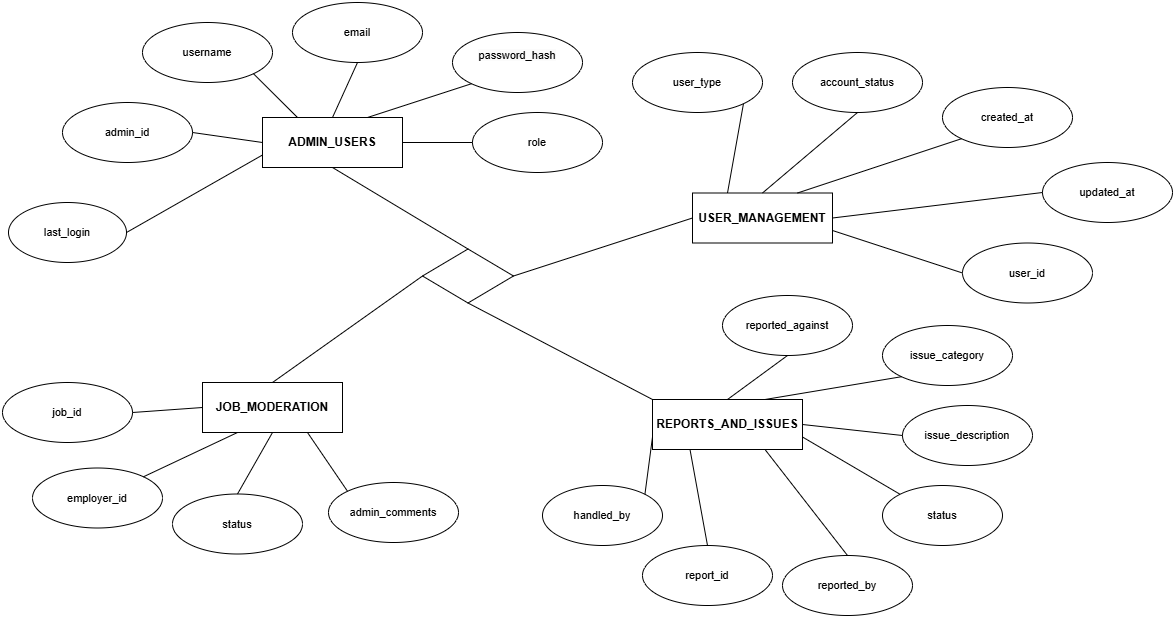

The diagram above was exported from draw.io. Its source (the exported page's mxGraphModel, read from the mxfile embedded in the PNG):
<mxGraphModel dx="-800" dy="2042" grid="1" gridSize="10" guides="1" tooltips="1" connect="1" arrows="1" fold="1" page="1" pageScale="1" pageWidth="850" pageHeight="1100" math="0" shadow="0">
  <root>
    <mxCell id="0" />
    <mxCell id="1" parent="0" />
    <mxCell id="vtm8oObZ4E1B6NeB4ELU-1" value="&lt;span style=&quot;font-weight: 700; text-wrap-mode: nowrap;&quot;&gt;ADMIN_USERS&lt;/span&gt;" style="rounded=0;whiteSpace=wrap;html=1;" vertex="1" parent="1">
      <mxGeometry x="3470" y="-65" width="140" height="50" as="geometry" />
    </mxCell>
    <mxCell id="vtm8oObZ4E1B6NeB4ELU-2" value="&lt;span style=&quot;font-size: 11px; text-align: left; text-wrap-mode: nowrap;&quot;&gt;admin_id&lt;/span&gt;" style="ellipse;whiteSpace=wrap;html=1;" vertex="1" parent="1">
      <mxGeometry x="3270" y="-80" width="130" height="60" as="geometry" />
    </mxCell>
    <mxCell id="vtm8oObZ4E1B6NeB4ELU-3" value="&lt;span style=&quot;font-size: 11px; text-align: left; text-wrap-mode: nowrap;&quot;&gt;role&lt;/span&gt;" style="ellipse;whiteSpace=wrap;html=1;" vertex="1" parent="1">
      <mxGeometry x="3680" y="-70" width="130" height="60" as="geometry" />
    </mxCell>
    <mxCell id="vtm8oObZ4E1B6NeB4ELU-4" value="&#10;&lt;span style=&quot;color: rgb(0, 0, 0); font-family: Helvetica; font-size: 11px; font-style: normal; font-variant-ligatures: normal; font-variant-caps: normal; font-weight: 400; letter-spacing: normal; orphans: 2; text-align: left; text-indent: 0px; text-transform: none; widows: 2; word-spacing: 0px; -webkit-text-stroke-width: 0px; white-space: nowrap; background-color: rgb(251, 251, 251); text-decoration-thickness: initial; text-decoration-style: initial; text-decoration-color: initial; display: inline !important; float: none;&quot;&gt;password_hash&lt;/span&gt;&#10;&#10;" style="ellipse;whiteSpace=wrap;html=1;" vertex="1" parent="1">
      <mxGeometry x="3660" y="-150" width="130" height="60" as="geometry" />
    </mxCell>
    <mxCell id="vtm8oObZ4E1B6NeB4ELU-5" value="&lt;span style=&quot;font-size: 11px; text-align: left; text-wrap-mode: nowrap;&quot;&gt;email&lt;/span&gt;" style="ellipse;whiteSpace=wrap;html=1;" vertex="1" parent="1">
      <mxGeometry x="3500" y="-180" width="130" height="60" as="geometry" />
    </mxCell>
    <mxCell id="vtm8oObZ4E1B6NeB4ELU-6" value="&lt;span style=&quot;font-size: 11px; text-align: left; text-wrap-mode: nowrap;&quot;&gt;username&lt;/span&gt;" style="ellipse;whiteSpace=wrap;html=1;" vertex="1" parent="1">
      <mxGeometry x="3350" y="-160" width="130" height="60" as="geometry" />
    </mxCell>
    <mxCell id="vtm8oObZ4E1B6NeB4ELU-7" value="&lt;span style=&quot;font-size: 11px; text-align: left; text-wrap-mode: nowrap;&quot;&gt;last_login&lt;/span&gt;" style="ellipse;whiteSpace=wrap;html=1;" vertex="1" parent="1">
      <mxGeometry x="3216" y="20" width="118" height="60" as="geometry" />
    </mxCell>
    <mxCell id="vtm8oObZ4E1B6NeB4ELU-8" value="" style="endArrow=none;html=1;rounded=0;exitX=1;exitY=0.5;exitDx=0;exitDy=0;entryX=0;entryY=0.5;entryDx=0;entryDy=0;" edge="1" parent="1" source="vtm8oObZ4E1B6NeB4ELU-2" target="vtm8oObZ4E1B6NeB4ELU-1">
      <mxGeometry width="50" height="50" relative="1" as="geometry">
        <mxPoint x="3380" y="80" as="sourcePoint" />
        <mxPoint x="3430" y="30" as="targetPoint" />
      </mxGeometry>
    </mxCell>
    <mxCell id="vtm8oObZ4E1B6NeB4ELU-9" value="" style="endArrow=none;html=1;rounded=0;exitX=1;exitY=1;exitDx=0;exitDy=0;entryX=0.25;entryY=0;entryDx=0;entryDy=0;" edge="1" parent="1" source="vtm8oObZ4E1B6NeB4ELU-6" target="vtm8oObZ4E1B6NeB4ELU-1">
      <mxGeometry width="50" height="50" relative="1" as="geometry">
        <mxPoint x="3390" y="110" as="sourcePoint" />
        <mxPoint x="3440" y="60" as="targetPoint" />
      </mxGeometry>
    </mxCell>
    <mxCell id="vtm8oObZ4E1B6NeB4ELU-10" value="" style="endArrow=none;html=1;rounded=0;exitX=0.5;exitY=1;exitDx=0;exitDy=0;entryX=0.5;entryY=0;entryDx=0;entryDy=0;" edge="1" parent="1" source="vtm8oObZ4E1B6NeB4ELU-5" target="vtm8oObZ4E1B6NeB4ELU-1">
      <mxGeometry width="50" height="50" relative="1" as="geometry">
        <mxPoint x="3480" y="90" as="sourcePoint" />
        <mxPoint x="3550" y="-60" as="targetPoint" />
      </mxGeometry>
    </mxCell>
    <mxCell id="vtm8oObZ4E1B6NeB4ELU-11" value="" style="endArrow=none;html=1;rounded=0;exitX=0.75;exitY=0;exitDx=0;exitDy=0;entryX=0;entryY=1;entryDx=0;entryDy=0;" edge="1" parent="1" source="vtm8oObZ4E1B6NeB4ELU-1" target="vtm8oObZ4E1B6NeB4ELU-4">
      <mxGeometry width="50" height="50" relative="1" as="geometry">
        <mxPoint x="3550" y="60" as="sourcePoint" />
        <mxPoint x="3600" y="10" as="targetPoint" />
      </mxGeometry>
    </mxCell>
    <mxCell id="vtm8oObZ4E1B6NeB4ELU-12" value="" style="endArrow=none;html=1;rounded=0;exitX=1;exitY=0.5;exitDx=0;exitDy=0;entryX=0;entryY=0.5;entryDx=0;entryDy=0;" edge="1" parent="1" source="vtm8oObZ4E1B6NeB4ELU-1" target="vtm8oObZ4E1B6NeB4ELU-3">
      <mxGeometry width="50" height="50" relative="1" as="geometry">
        <mxPoint x="3590" y="60" as="sourcePoint" />
        <mxPoint x="3640" y="10" as="targetPoint" />
      </mxGeometry>
    </mxCell>
    <mxCell id="vtm8oObZ4E1B6NeB4ELU-13" value="" style="endArrow=none;html=1;rounded=0;exitX=0;exitY=0.75;exitDx=0;exitDy=0;entryX=1;entryY=0.5;entryDx=0;entryDy=0;" edge="1" parent="1" source="vtm8oObZ4E1B6NeB4ELU-1" target="vtm8oObZ4E1B6NeB4ELU-7">
      <mxGeometry width="50" height="50" relative="1" as="geometry">
        <mxPoint x="3530" y="70" as="sourcePoint" />
        <mxPoint x="3580" y="20" as="targetPoint" />
      </mxGeometry>
    </mxCell>
    <mxCell id="vtm8oObZ4E1B6NeB4ELU-14" value="&lt;span style=&quot;font-weight: 700; text-wrap-mode: nowrap;&quot;&gt;USER_MANAGEMENT&lt;/span&gt;" style="rounded=0;whiteSpace=wrap;html=1;" vertex="1" parent="1">
      <mxGeometry x="3900" y="10.5" width="140" height="50" as="geometry" />
    </mxCell>
    <mxCell id="vtm8oObZ4E1B6NeB4ELU-15" value="&lt;span style=&quot;font-size: 11px; text-align: left; text-wrap-mode: nowrap;&quot;&gt;user_id&lt;/span&gt;" style="ellipse;whiteSpace=wrap;html=1;" vertex="1" parent="1">
      <mxGeometry x="4170" y="60.5" width="130" height="60" as="geometry" />
    </mxCell>
    <mxCell id="vtm8oObZ4E1B6NeB4ELU-16" value="&lt;span style=&quot;font-size: 11px; text-align: left; text-wrap-mode: nowrap;&quot;&gt;updated_at&lt;/span&gt;" style="ellipse;whiteSpace=wrap;html=1;" vertex="1" parent="1">
      <mxGeometry x="4250" y="-20" width="130" height="60" as="geometry" />
    </mxCell>
    <mxCell id="vtm8oObZ4E1B6NeB4ELU-17" value="&lt;span style=&quot;font-size: 11px; text-align: left; text-wrap-mode: nowrap;&quot;&gt;created_at&lt;/span&gt;" style="ellipse;whiteSpace=wrap;html=1;" vertex="1" parent="1">
      <mxGeometry x="4150" y="-95" width="130" height="60" as="geometry" />
    </mxCell>
    <mxCell id="vtm8oObZ4E1B6NeB4ELU-18" value="&lt;span style=&quot;font-size: 11px; text-align: left; text-wrap-mode: nowrap;&quot;&gt;account_status&lt;/span&gt;" style="ellipse;whiteSpace=wrap;html=1;" vertex="1" parent="1">
      <mxGeometry x="4000" y="-130" width="130" height="60" as="geometry" />
    </mxCell>
    <mxCell id="vtm8oObZ4E1B6NeB4ELU-19" value="&lt;span style=&quot;font-size: 11px; text-align: left; text-wrap-mode: nowrap;&quot;&gt;user_type&lt;/span&gt;" style="ellipse;whiteSpace=wrap;html=1;" vertex="1" parent="1">
      <mxGeometry x="3840" y="-130" width="130" height="60" as="geometry" />
    </mxCell>
    <mxCell id="vtm8oObZ4E1B6NeB4ELU-20" value="" style="endArrow=none;html=1;rounded=0;exitX=0;exitY=0.5;exitDx=0;exitDy=0;entryX=1;entryY=0.75;entryDx=0;entryDy=0;" edge="1" parent="1" source="vtm8oObZ4E1B6NeB4ELU-15" target="vtm8oObZ4E1B6NeB4ELU-14">
      <mxGeometry width="50" height="50" relative="1" as="geometry">
        <mxPoint x="4000" y="160" as="sourcePoint" />
        <mxPoint x="4050" y="110" as="targetPoint" />
      </mxGeometry>
    </mxCell>
    <mxCell id="vtm8oObZ4E1B6NeB4ELU-21" value="" style="endArrow=none;html=1;rounded=0;exitX=1;exitY=1;exitDx=0;exitDy=0;entryX=0.25;entryY=0;entryDx=0;entryDy=0;" edge="1" parent="1" source="vtm8oObZ4E1B6NeB4ELU-19" target="vtm8oObZ4E1B6NeB4ELU-14">
      <mxGeometry width="50" height="50" relative="1" as="geometry">
        <mxPoint x="4010" y="190" as="sourcePoint" />
        <mxPoint x="4060" y="140" as="targetPoint" />
      </mxGeometry>
    </mxCell>
    <mxCell id="vtm8oObZ4E1B6NeB4ELU-22" value="" style="endArrow=none;html=1;rounded=0;exitX=0.5;exitY=1;exitDx=0;exitDy=0;entryX=0.5;entryY=0;entryDx=0;entryDy=0;" edge="1" parent="1" source="vtm8oObZ4E1B6NeB4ELU-18" target="vtm8oObZ4E1B6NeB4ELU-14">
      <mxGeometry width="50" height="50" relative="1" as="geometry">
        <mxPoint x="4100" y="170" as="sourcePoint" />
        <mxPoint x="4170" y="20" as="targetPoint" />
      </mxGeometry>
    </mxCell>
    <mxCell id="vtm8oObZ4E1B6NeB4ELU-23" value="" style="endArrow=none;html=1;rounded=0;exitX=0.75;exitY=0;exitDx=0;exitDy=0;entryX=0;entryY=1;entryDx=0;entryDy=0;" edge="1" parent="1" source="vtm8oObZ4E1B6NeB4ELU-14" target="vtm8oObZ4E1B6NeB4ELU-17">
      <mxGeometry width="50" height="50" relative="1" as="geometry">
        <mxPoint x="4170" y="140" as="sourcePoint" />
        <mxPoint x="4220" y="90" as="targetPoint" />
      </mxGeometry>
    </mxCell>
    <mxCell id="vtm8oObZ4E1B6NeB4ELU-24" value="" style="endArrow=none;html=1;rounded=0;exitX=1;exitY=0.5;exitDx=0;exitDy=0;entryX=0;entryY=0.5;entryDx=0;entryDy=0;" edge="1" parent="1" source="vtm8oObZ4E1B6NeB4ELU-14" target="vtm8oObZ4E1B6NeB4ELU-16">
      <mxGeometry width="50" height="50" relative="1" as="geometry">
        <mxPoint x="4210" y="140" as="sourcePoint" />
        <mxPoint x="4260" y="90" as="targetPoint" />
      </mxGeometry>
    </mxCell>
    <mxCell id="vtm8oObZ4E1B6NeB4ELU-25" value="&lt;span style=&quot;font-weight: 700; text-wrap-mode: nowrap;&quot;&gt;JOB_MODERATION&lt;/span&gt;" style="rounded=0;whiteSpace=wrap;html=1;" vertex="1" parent="1">
      <mxGeometry x="3410" y="200" width="140" height="50" as="geometry" />
    </mxCell>
    <mxCell id="vtm8oObZ4E1B6NeB4ELU-26" value="&lt;span style=&quot;font-size: 11px; text-align: left; text-wrap-mode: nowrap;&quot;&gt;job_id&lt;/span&gt;" style="ellipse;whiteSpace=wrap;html=1;" vertex="1" parent="1">
      <mxGeometry x="3210" y="200" width="130" height="60" as="geometry" />
    </mxCell>
    <mxCell id="vtm8oObZ4E1B6NeB4ELU-27" value="&lt;span style=&quot;font-size: 11px; text-align: left; text-wrap-mode: nowrap;&quot;&gt;admin_comments&lt;/span&gt;" style="ellipse;whiteSpace=wrap;html=1;" vertex="1" parent="1">
      <mxGeometry x="3536" y="300" width="130" height="60" as="geometry" />
    </mxCell>
    <mxCell id="vtm8oObZ4E1B6NeB4ELU-28" value="&lt;span style=&quot;font-size: 11px; text-align: left; text-wrap-mode: nowrap;&quot;&gt;status&lt;/span&gt;" style="ellipse;whiteSpace=wrap;html=1;" vertex="1" parent="1">
      <mxGeometry x="3380" y="311.5" width="130" height="60" as="geometry" />
    </mxCell>
    <mxCell id="vtm8oObZ4E1B6NeB4ELU-29" value="&lt;span style=&quot;font-size: 11px; text-align: left; text-wrap-mode: nowrap;&quot;&gt;employer_id&lt;/span&gt;" style="ellipse;whiteSpace=wrap;html=1;" vertex="1" parent="1">
      <mxGeometry x="3240" y="285.5" width="130" height="60" as="geometry" />
    </mxCell>
    <mxCell id="vtm8oObZ4E1B6NeB4ELU-30" value="" style="endArrow=none;html=1;rounded=0;exitX=1;exitY=0.5;exitDx=0;exitDy=0;entryX=0;entryY=0.5;entryDx=0;entryDy=0;" edge="1" parent="1" source="vtm8oObZ4E1B6NeB4ELU-26" target="vtm8oObZ4E1B6NeB4ELU-25">
      <mxGeometry width="50" height="50" relative="1" as="geometry">
        <mxPoint x="3320" y="345" as="sourcePoint" />
        <mxPoint x="3370" y="295" as="targetPoint" />
      </mxGeometry>
    </mxCell>
    <mxCell id="vtm8oObZ4E1B6NeB4ELU-31" value="" style="endArrow=none;html=1;rounded=0;exitX=1;exitY=0;exitDx=0;exitDy=0;entryX=0.25;entryY=1;entryDx=0;entryDy=0;" edge="1" parent="1" source="vtm8oObZ4E1B6NeB4ELU-29" target="vtm8oObZ4E1B6NeB4ELU-25">
      <mxGeometry width="50" height="50" relative="1" as="geometry">
        <mxPoint x="3330" y="375" as="sourcePoint" />
        <mxPoint x="3380" y="325" as="targetPoint" />
      </mxGeometry>
    </mxCell>
    <mxCell id="vtm8oObZ4E1B6NeB4ELU-32" value="" style="endArrow=none;html=1;rounded=0;exitX=0.5;exitY=0;exitDx=0;exitDy=0;entryX=0.5;entryY=1;entryDx=0;entryDy=0;" edge="1" parent="1" source="vtm8oObZ4E1B6NeB4ELU-28" target="vtm8oObZ4E1B6NeB4ELU-25">
      <mxGeometry width="50" height="50" relative="1" as="geometry">
        <mxPoint x="3420" y="355" as="sourcePoint" />
        <mxPoint x="3490" y="205" as="targetPoint" />
      </mxGeometry>
    </mxCell>
    <mxCell id="vtm8oObZ4E1B6NeB4ELU-33" value="" style="endArrow=none;html=1;rounded=0;exitX=0.75;exitY=1;exitDx=0;exitDy=0;entryX=0;entryY=0;entryDx=0;entryDy=0;" edge="1" parent="1" source="vtm8oObZ4E1B6NeB4ELU-25" target="vtm8oObZ4E1B6NeB4ELU-27">
      <mxGeometry width="50" height="50" relative="1" as="geometry">
        <mxPoint x="3490" y="325" as="sourcePoint" />
        <mxPoint x="3540" y="275" as="targetPoint" />
      </mxGeometry>
    </mxCell>
    <mxCell id="vtm8oObZ4E1B6NeB4ELU-34" value="&lt;span style=&quot;font-weight: 700; text-wrap-mode: nowrap;&quot;&gt;REPORTS_AND_ISSUES&lt;/span&gt;" style="rounded=0;whiteSpace=wrap;html=1;" vertex="1" parent="1">
      <mxGeometry x="3860" y="217" width="150" height="50" as="geometry" />
    </mxCell>
    <mxCell id="vtm8oObZ4E1B6NeB4ELU-35" value="&lt;span style=&quot;font-size: 11px; text-align: left; text-wrap-mode: nowrap;&quot;&gt;report_id&lt;/span&gt;" style="ellipse;whiteSpace=wrap;html=1;" vertex="1" parent="1">
      <mxGeometry x="3850" y="363" width="130" height="60" as="geometry" />
    </mxCell>
    <mxCell id="vtm8oObZ4E1B6NeB4ELU-36" value="&lt;span style=&quot;font-size: 11px; text-align: left; text-wrap-mode: nowrap;&quot;&gt;issue_description&lt;/span&gt;" style="ellipse;whiteSpace=wrap;html=1;" vertex="1" parent="1">
      <mxGeometry x="4110" y="223" width="130" height="60" as="geometry" />
    </mxCell>
    <mxCell id="vtm8oObZ4E1B6NeB4ELU-37" value="&lt;span style=&quot;font-size: 11px; text-align: left; text-wrap-mode: nowrap;&quot;&gt;issue_category&lt;/span&gt;" style="ellipse;whiteSpace=wrap;html=1;" vertex="1" parent="1">
      <mxGeometry x="4090" y="143" width="130" height="60" as="geometry" />
    </mxCell>
    <mxCell id="vtm8oObZ4E1B6NeB4ELU-38" value="&lt;span style=&quot;font-size: 11px; text-align: left; text-wrap-mode: nowrap;&quot;&gt;reported_against&lt;/span&gt;" style="ellipse;whiteSpace=wrap;html=1;" vertex="1" parent="1">
      <mxGeometry x="3930" y="113" width="130" height="60" as="geometry" />
    </mxCell>
    <mxCell id="vtm8oObZ4E1B6NeB4ELU-39" value="&lt;span style=&quot;font-size: 11px; text-align: left; text-wrap-mode: nowrap;&quot;&gt;reported_by&lt;/span&gt;" style="ellipse;whiteSpace=wrap;html=1;" vertex="1" parent="1">
      <mxGeometry x="3990" y="373" width="130" height="60" as="geometry" />
    </mxCell>
    <mxCell id="vtm8oObZ4E1B6NeB4ELU-40" value="" style="endArrow=none;html=1;rounded=0;exitX=0.5;exitY=0;exitDx=0;exitDy=0;entryX=0.25;entryY=1;entryDx=0;entryDy=0;" edge="1" parent="1" source="vtm8oObZ4E1B6NeB4ELU-35" target="vtm8oObZ4E1B6NeB4ELU-34">
      <mxGeometry width="50" height="50" relative="1" as="geometry">
        <mxPoint x="3810" y="373" as="sourcePoint" />
        <mxPoint x="3940" y="280" as="targetPoint" />
      </mxGeometry>
    </mxCell>
    <mxCell id="vtm8oObZ4E1B6NeB4ELU-41" value="" style="endArrow=none;html=1;rounded=0;exitX=0.5;exitY=0;exitDx=0;exitDy=0;entryX=0.75;entryY=1;entryDx=0;entryDy=0;" edge="1" parent="1" source="vtm8oObZ4E1B6NeB4ELU-39" target="vtm8oObZ4E1B6NeB4ELU-34">
      <mxGeometry width="50" height="50" relative="1" as="geometry">
        <mxPoint x="3820" y="403" as="sourcePoint" />
        <mxPoint x="3970" y="270" as="targetPoint" />
      </mxGeometry>
    </mxCell>
    <mxCell id="vtm8oObZ4E1B6NeB4ELU-42" value="" style="endArrow=none;html=1;rounded=0;exitX=0.5;exitY=1;exitDx=0;exitDy=0;entryX=0.5;entryY=0;entryDx=0;entryDy=0;" edge="1" parent="1" source="vtm8oObZ4E1B6NeB4ELU-38" target="vtm8oObZ4E1B6NeB4ELU-34">
      <mxGeometry width="50" height="50" relative="1" as="geometry">
        <mxPoint x="3910" y="383" as="sourcePoint" />
        <mxPoint x="3980" y="233" as="targetPoint" />
      </mxGeometry>
    </mxCell>
    <mxCell id="vtm8oObZ4E1B6NeB4ELU-43" value="" style="endArrow=none;html=1;rounded=0;exitX=0.75;exitY=0;exitDx=0;exitDy=0;entryX=0;entryY=1;entryDx=0;entryDy=0;" edge="1" parent="1" source="vtm8oObZ4E1B6NeB4ELU-34" target="vtm8oObZ4E1B6NeB4ELU-37">
      <mxGeometry width="50" height="50" relative="1" as="geometry">
        <mxPoint x="3980" y="353" as="sourcePoint" />
        <mxPoint x="4030" y="303" as="targetPoint" />
      </mxGeometry>
    </mxCell>
    <mxCell id="vtm8oObZ4E1B6NeB4ELU-44" value="" style="endArrow=none;html=1;rounded=0;exitX=1;exitY=0.5;exitDx=0;exitDy=0;entryX=0;entryY=0.5;entryDx=0;entryDy=0;" edge="1" parent="1" source="vtm8oObZ4E1B6NeB4ELU-34" target="vtm8oObZ4E1B6NeB4ELU-36">
      <mxGeometry width="50" height="50" relative="1" as="geometry">
        <mxPoint x="4020" y="353" as="sourcePoint" />
        <mxPoint x="4070" y="303" as="targetPoint" />
      </mxGeometry>
    </mxCell>
    <mxCell id="vtm8oObZ4E1B6NeB4ELU-45" value="&lt;span style=&quot;font-size: 11px; text-align: left; text-wrap-mode: nowrap;&quot;&gt;status&lt;/span&gt;" style="ellipse;whiteSpace=wrap;html=1;" vertex="1" parent="1">
      <mxGeometry x="4090" y="303" width="120" height="60" as="geometry" />
    </mxCell>
    <mxCell id="vtm8oObZ4E1B6NeB4ELU-46" value="&lt;span style=&quot;font-size: 11px; text-align: left; text-wrap-mode: nowrap;&quot;&gt;handled_by&lt;/span&gt;" style="ellipse;whiteSpace=wrap;html=1;" vertex="1" parent="1">
      <mxGeometry x="3750" y="303" width="120" height="60" as="geometry" />
    </mxCell>
    <mxCell id="vtm8oObZ4E1B6NeB4ELU-47" value="" style="endArrow=none;html=1;rounded=0;exitX=1;exitY=0;exitDx=0;exitDy=0;entryX=0;entryY=0.75;entryDx=0;entryDy=0;" edge="1" parent="1" source="vtm8oObZ4E1B6NeB4ELU-46" target="vtm8oObZ4E1B6NeB4ELU-34">
      <mxGeometry width="50" height="50" relative="1" as="geometry">
        <mxPoint x="3900" y="363" as="sourcePoint" />
        <mxPoint x="3950" y="313" as="targetPoint" />
      </mxGeometry>
    </mxCell>
    <mxCell id="vtm8oObZ4E1B6NeB4ELU-48" value="" style="endArrow=none;html=1;rounded=0;exitX=1;exitY=0.75;exitDx=0;exitDy=0;entryX=0;entryY=0;entryDx=0;entryDy=0;" edge="1" parent="1" source="vtm8oObZ4E1B6NeB4ELU-34" target="vtm8oObZ4E1B6NeB4ELU-45">
      <mxGeometry width="50" height="50" relative="1" as="geometry">
        <mxPoint x="4030" y="373" as="sourcePoint" />
        <mxPoint x="4080" y="323" as="targetPoint" />
      </mxGeometry>
    </mxCell>
    <mxCell id="vtm8oObZ4E1B6NeB4ELU-49" value="" style="rhombus;whiteSpace=wrap;html=1;" vertex="1" parent="1">
      <mxGeometry x="3630" y="66.5" width="91" height="54" as="geometry" />
    </mxCell>
    <mxCell id="vtm8oObZ4E1B6NeB4ELU-50" value="" style="endArrow=none;html=1;rounded=0;exitX=0.5;exitY=0;exitDx=0;exitDy=0;entryX=0.5;entryY=1;entryDx=0;entryDy=0;" edge="1" parent="1" source="vtm8oObZ4E1B6NeB4ELU-49" target="vtm8oObZ4E1B6NeB4ELU-1">
      <mxGeometry width="50" height="50" relative="1" as="geometry">
        <mxPoint x="3450" y="90" as="sourcePoint" />
        <mxPoint x="3500" y="40" as="targetPoint" />
      </mxGeometry>
    </mxCell>
    <mxCell id="vtm8oObZ4E1B6NeB4ELU-51" value="" style="endArrow=none;html=1;rounded=0;exitX=0.5;exitY=0;exitDx=0;exitDy=0;entryX=0;entryY=0.5;entryDx=0;entryDy=0;" edge="1" parent="1" source="vtm8oObZ4E1B6NeB4ELU-25" target="vtm8oObZ4E1B6NeB4ELU-49">
      <mxGeometry width="50" height="50" relative="1" as="geometry">
        <mxPoint x="3450" y="150" as="sourcePoint" />
        <mxPoint x="3500" y="100" as="targetPoint" />
      </mxGeometry>
    </mxCell>
    <mxCell id="vtm8oObZ4E1B6NeB4ELU-52" value="" style="endArrow=none;html=1;rounded=0;exitX=0.5;exitY=1;exitDx=0;exitDy=0;entryX=0;entryY=0;entryDx=0;entryDy=0;" edge="1" parent="1" source="vtm8oObZ4E1B6NeB4ELU-49" target="vtm8oObZ4E1B6NeB4ELU-34">
      <mxGeometry width="50" height="50" relative="1" as="geometry">
        <mxPoint x="3680" y="190" as="sourcePoint" />
        <mxPoint x="3730" y="140" as="targetPoint" />
      </mxGeometry>
    </mxCell>
    <mxCell id="vtm8oObZ4E1B6NeB4ELU-53" value="" style="endArrow=none;html=1;rounded=0;exitX=1;exitY=0.5;exitDx=0;exitDy=0;entryX=0;entryY=0.5;entryDx=0;entryDy=0;" edge="1" parent="1" source="vtm8oObZ4E1B6NeB4ELU-49" target="vtm8oObZ4E1B6NeB4ELU-14">
      <mxGeometry width="50" height="50" relative="1" as="geometry">
        <mxPoint x="3780" y="90" as="sourcePoint" />
        <mxPoint x="3830" y="40" as="targetPoint" />
      </mxGeometry>
    </mxCell>
  </root>
</mxGraphModel>